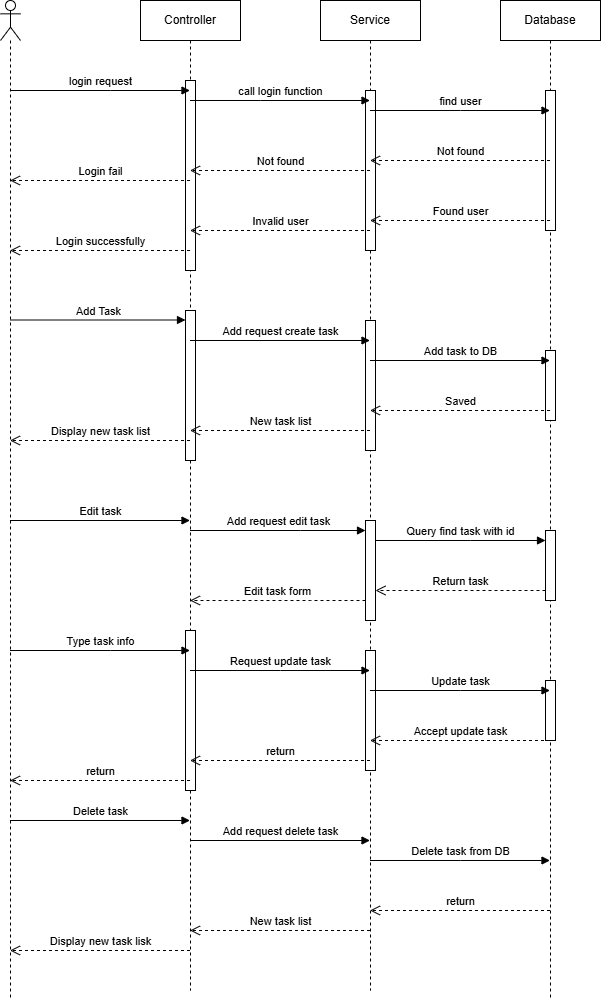

The diagram above was exported from draw.io. Its source (the exported page's mxGraphModel, read from the mxfile embedded in the PNG):
<mxGraphModel dx="1674" dy="744" grid="1" gridSize="10" guides="1" tooltips="1" connect="1" arrows="1" fold="1" page="1" pageScale="1" pageWidth="850" pageHeight="1100" math="0" shadow="0">
  <root>
    <mxCell id="0" />
    <mxCell id="1" parent="0" />
    <mxCell id="8-Qw9G1L4lRAA06zEAcL-2" value="Controller&lt;span style=&quot;color: rgba(0, 0, 0, 0); font-family: monospace; font-size: 0px; text-align: start; text-wrap-mode: nowrap;&quot;&gt;%3CmxGraphModel%3E%3Croot%3E%3CmxCell%20id%3D%220%22%2F%3E%3CmxCell%20id%3D%221%22%20parent%3D%220%22%2F%3E%3CmxCell%20id%3D%222%22%20value%3D%22%3AObject%22%20style%3D%22shape%3DumlLifeline%3Bperimeter%3DlifelinePerimeter%3BwhiteSpace%3Dwrap%3Bhtml%3D1%3Bcontainer%3D0%3BdropTarget%3D0%3Bcollapsible%3D0%3BrecursiveResize%3D0%3BoutlineConnect%3D0%3BportConstraint%3Deastwest%3BnewEdgeStyle%3D%7B%26quot%3BedgeStyle%26quot%3B%3A%26quot%3BelbowEdgeStyle%26quot%3B%2C%26quot%3Belbow%26quot%3B%3A%26quot%3Bvertical%26quot%3B%2C%26quot%3Bcurved%26quot%3B%3A0%2C%26quot%3Brounded%26quot%3B%3A0%7D%3B%22%20vertex%3D%221%22%20parent%3D%221%22%3E%3CmxGeometry%20x%3D%22220%22%20y%3D%2240%22%20width%3D%22100%22%20height%3D%22300%22%20as%3D%22geometry%22%2F%3E%3C%2FmxCell%3E%3CmxCell%20id%3D%223%22%20value%3D%22%22%20style%3D%22html%3D1%3Bpoints%3D%5B%5D%3Bperimeter%3DorthogonalPerimeter%3BoutlineConnect%3D0%3BtargetShapes%3DumlLifeline%3BportConstraint%3Deastwest%3BnewEdgeStyle%3D%7B%26quot%3BedgeStyle%26quot%3B%3A%26quot%3BelbowEdgeStyle%26quot%3B%2C%26quot%3Belbow%26quot%3B%3A%26quot%3Bvertical%26quot%3B%2C%26quot%3Bcurved%26quot%3B%3A0%2C%26quot%3Brounded%26quot%3B%3A0%7D%3B%22%20vertex%3D%221%22%20parent%3D%222%22%3E%3CmxGeometry%20x%3D%2245%22%20y%3D%2280%22%20width%3D%2210%22%20height%3D%22170%22%20as%3D%22geometry%22%2F%3E%3C%2FmxCell%3E%3C%2Froot%3E%3C%2FmxGraphModel%3E&lt;/span&gt;" style="shape=umlLifeline;perimeter=lifelinePerimeter;whiteSpace=wrap;html=1;container=1;dropTarget=0;collapsible=0;recursiveResize=0;outlineConnect=0;portConstraint=eastwest;newEdgeStyle={&quot;curved&quot;:0,&quot;rounded&quot;:0};" vertex="1" parent="1">
      <mxGeometry x="180" y="40" width="100" height="990" as="geometry" />
    </mxCell>
    <mxCell id="8-Qw9G1L4lRAA06zEAcL-27" value="" style="html=1;points=[[0,0,0,0,5],[0,1,0,0,-5],[1,0,0,0,5],[1,1,0,0,-5]];perimeter=orthogonalPerimeter;outlineConnect=0;targetShapes=umlLifeline;portConstraint=eastwest;newEdgeStyle={&quot;curved&quot;:0,&quot;rounded&quot;:0};" vertex="1" parent="8-Qw9G1L4lRAA06zEAcL-2">
      <mxGeometry x="45" y="80" width="10" height="190" as="geometry" />
    </mxCell>
    <mxCell id="8-Qw9G1L4lRAA06zEAcL-38" value="" style="html=1;points=[[0,0,0,0,5],[0,1,0,0,-5],[1,0,0,0,5],[1,1,0,0,-5]];perimeter=orthogonalPerimeter;outlineConnect=0;targetShapes=umlLifeline;portConstraint=eastwest;newEdgeStyle={&quot;curved&quot;:0,&quot;rounded&quot;:0};" vertex="1" parent="8-Qw9G1L4lRAA06zEAcL-2">
      <mxGeometry x="45" y="310" width="10" height="150" as="geometry" />
    </mxCell>
    <mxCell id="8-Qw9G1L4lRAA06zEAcL-97" value="" style="html=1;points=[[0,0,0,0,5],[0,1,0,0,-5],[1,0,0,0,5],[1,1,0,0,-5]];perimeter=orthogonalPerimeter;outlineConnect=0;targetShapes=umlLifeline;portConstraint=eastwest;newEdgeStyle={&quot;curved&quot;:0,&quot;rounded&quot;:0};" vertex="1" parent="8-Qw9G1L4lRAA06zEAcL-2">
      <mxGeometry x="45" y="630" width="10" height="160" as="geometry" />
    </mxCell>
    <mxCell id="8-Qw9G1L4lRAA06zEAcL-3" value="Service&lt;span style=&quot;color: rgba(0, 0, 0, 0); font-family: monospace; font-size: 0px; text-align: start; text-wrap-mode: nowrap;&quot;&gt;%3CmxGraphModel%3E%3Croot%3E%3CmxCell%20id%3D%220%22%2F%3E%3CmxCell%20id%3D%221%22%20parent%3D%220%22%2F%3E%3CmxCell%20id%3D%222%22%20value%3D%22Controller%26lt%3Bspan%20style%3D%26quot%3Bcolor%3A%20rgba(0%2C%200%2C%200%2C%200)%3B%20font-family%3A%20monospace%3B%20font-size%3A%200px%3B%20text-align%3A%20start%3B%20text-wrap-mode%3A%20nowrap%3B%26quot%3B%26gt%3B%253CmxGraphModel%253E%253Croot%253E%253CmxCell%2520id%253D%25220%2522%252F%253E%253CmxCell%2520id%253D%25221%2522%2520parent%253D%25220%2522%252F%253E%253CmxCell%2520id%253D%25222%2522%2520value%253D%2522%253AObject%2522%2520style%253D%2522shape%253DumlLifeline%253Bperimeter%253DlifelinePerimeter%253BwhiteSpace%253Dwrap%253Bhtml%253D1%253Bcontainer%253D0%253BdropTarget%253D0%253Bcollapsible%253D0%253BrecursiveResize%253D0%253BoutlineConnect%253D0%253BportConstraint%253Deastwest%253BnewEdgeStyle%253D%257B%2526quot%253BedgeStyle%2526quot%253B%253A%2526quot%253BelbowEdgeStyle%2526quot%253B%252C%2526quot%253Belbow%2526quot%253B%253A%2526quot%253Bvertical%2526quot%253B%252C%2526quot%253Bcurved%2526quot%253B%253A0%252C%2526quot%253Brounded%2526quot%253B%253A0%257D%253B%2522%2520vertex%253D%25221%2522%2520parent%253D%25221%2522%253E%253CmxGeometry%2520x%253D%2522220%2522%2520y%253D%252240%2522%2520width%253D%2522100%2522%2520height%253D%2522300%2522%2520as%253D%2522geometry%2522%252F%253E%253C%252FmxCell%253E%253CmxCell%2520id%253D%25223%2522%2520value%253D%2522%2522%2520style%253D%2522html%253D1%253Bpoints%253D%255B%255D%253Bperimeter%253DorthogonalPerimeter%253BoutlineConnect%253D0%253BtargetShapes%253DumlLifeline%253BportConstraint%253Deastwest%253BnewEdgeStyle%253D%257B%2526quot%253BedgeStyle%2526quot%253B%253A%2526quot%253BelbowEdgeStyle%2526quot%253B%252C%2526quot%253Belbow%2526quot%253B%253A%2526quot%253Bvertical%2526quot%253B%252C%2526quot%253Bcurved%2526quot%253B%253A0%252C%2526quot%253Brounded%2526quot%253B%253A0%257D%253B%2522%2520vertex%253D%25221%2522%2520parent%253D%25222%2522%253E%253CmxGeometry%2520x%253D%252245%2522%2520y%253D%252280%2522%2520width%253D%252210%2522%2520height%253D%2522170%2522%2520as%253D%2522geometry%2522%252F%253E%253C%252FmxCell%253E%253C%252Froot%253E%253C%252FmxGraphModel%253E%26lt%3B%2Fspan%26gt%3B%22%20style%3D%22shape%3DumlLifeline%3Bperimeter%3DlifelinePerimeter%3BwhiteSpace%3Dwrap%3Bhtml%3D1%3Bcontainer%3D1%3BdropTarget%3D0%3Bcollapsible%3D0%3BrecursiveResize%3D0%3BoutlineConnect%3D0%3BportConstraint%3Deastwest%3BnewEdgeStyle%3D%7B%26quot%3Bcurved%26quot%3B%3A0%2C%26quot%3Brounded%26quot%3B%3A0%7D%3B%22%20vertex%3D%221%22%20parent%3D%221%22%3E%3CmxGeometry%20x%3D%22170%22%20y%3D%2240%22%20width%3D%22100%22%20height%3D%22300%22%20as%3D%22geometry%22%2F%3E%3C%2FmxCell%3E%3C%2Froot%3E%3C%2FmxGraphModel%3E&lt;/span&gt;" style="shape=umlLifeline;perimeter=lifelinePerimeter;whiteSpace=wrap;html=1;container=1;dropTarget=0;collapsible=0;recursiveResize=0;outlineConnect=0;portConstraint=eastwest;newEdgeStyle={&quot;curved&quot;:0,&quot;rounded&quot;:0};" vertex="1" parent="1">
      <mxGeometry x="360" y="40" width="100" height="990" as="geometry" />
    </mxCell>
    <mxCell id="8-Qw9G1L4lRAA06zEAcL-29" value="" style="html=1;points=[[0,0,0,0,5],[0,1,0,0,-5],[1,0,0,0,5],[1,1,0,0,-5]];perimeter=orthogonalPerimeter;outlineConnect=0;targetShapes=umlLifeline;portConstraint=eastwest;newEdgeStyle={&quot;curved&quot;:0,&quot;rounded&quot;:0};" vertex="1" parent="8-Qw9G1L4lRAA06zEAcL-3">
      <mxGeometry x="45" y="90" width="10" height="160" as="geometry" />
    </mxCell>
    <mxCell id="8-Qw9G1L4lRAA06zEAcL-42" value="" style="html=1;points=[[0,0,0,0,5],[0,1,0,0,-5],[1,0,0,0,5],[1,1,0,0,-5]];perimeter=orthogonalPerimeter;outlineConnect=0;targetShapes=umlLifeline;portConstraint=eastwest;newEdgeStyle={&quot;curved&quot;:0,&quot;rounded&quot;:0};" vertex="1" parent="8-Qw9G1L4lRAA06zEAcL-3">
      <mxGeometry x="45" y="320" width="10" height="130" as="geometry" />
    </mxCell>
    <mxCell id="8-Qw9G1L4lRAA06zEAcL-54" value="" style="html=1;points=[[0,0,0,0,5],[0,1,0,0,-5],[1,0,0,0,5],[1,1,0,0,-5]];perimeter=orthogonalPerimeter;outlineConnect=0;targetShapes=umlLifeline;portConstraint=eastwest;newEdgeStyle={&quot;curved&quot;:0,&quot;rounded&quot;:0};" vertex="1" parent="8-Qw9G1L4lRAA06zEAcL-3">
      <mxGeometry x="45" y="520" width="10" height="100" as="geometry" />
    </mxCell>
    <mxCell id="8-Qw9G1L4lRAA06zEAcL-95" value="" style="html=1;points=[[0,0,0,0,5],[0,1,0,0,-5],[1,0,0,0,5],[1,1,0,0,-5]];perimeter=orthogonalPerimeter;outlineConnect=0;targetShapes=umlLifeline;portConstraint=eastwest;newEdgeStyle={&quot;curved&quot;:0,&quot;rounded&quot;:0};" vertex="1" parent="8-Qw9G1L4lRAA06zEAcL-3">
      <mxGeometry x="45" y="650" width="10" height="120" as="geometry" />
    </mxCell>
    <mxCell id="8-Qw9G1L4lRAA06zEAcL-4" value="Database" style="shape=umlLifeline;perimeter=lifelinePerimeter;whiteSpace=wrap;html=1;container=1;dropTarget=0;collapsible=0;recursiveResize=0;outlineConnect=0;portConstraint=eastwest;newEdgeStyle={&quot;curved&quot;:0,&quot;rounded&quot;:0};" vertex="1" parent="1">
      <mxGeometry x="540" y="40" width="100" height="1000" as="geometry" />
    </mxCell>
    <mxCell id="8-Qw9G1L4lRAA06zEAcL-31" value="" style="html=1;points=[[0,0,0,0,5],[0,1,0,0,-5],[1,0,0,0,5],[1,1,0,0,-5]];perimeter=orthogonalPerimeter;outlineConnect=0;targetShapes=umlLifeline;portConstraint=eastwest;newEdgeStyle={&quot;curved&quot;:0,&quot;rounded&quot;:0};" vertex="1" parent="8-Qw9G1L4lRAA06zEAcL-4">
      <mxGeometry x="45" y="90" width="10" height="140" as="geometry" />
    </mxCell>
    <mxCell id="8-Qw9G1L4lRAA06zEAcL-43" value="" style="html=1;points=[[0,0,0,0,5],[0,1,0,0,-5],[1,0,0,0,5],[1,1,0,0,-5]];perimeter=orthogonalPerimeter;outlineConnect=0;targetShapes=umlLifeline;portConstraint=eastwest;newEdgeStyle={&quot;curved&quot;:0,&quot;rounded&quot;:0};" vertex="1" parent="8-Qw9G1L4lRAA06zEAcL-4">
      <mxGeometry x="45" y="350" width="10" height="70" as="geometry" />
    </mxCell>
    <mxCell id="8-Qw9G1L4lRAA06zEAcL-55" value="" style="html=1;points=[[0,0,0,0,5],[0,1,0,0,-5],[1,0,0,0,5],[1,1,0,0,-5]];perimeter=orthogonalPerimeter;outlineConnect=0;targetShapes=umlLifeline;portConstraint=eastwest;newEdgeStyle={&quot;curved&quot;:0,&quot;rounded&quot;:0};" vertex="1" parent="8-Qw9G1L4lRAA06zEAcL-4">
      <mxGeometry x="45" y="530" width="10" height="70" as="geometry" />
    </mxCell>
    <mxCell id="8-Qw9G1L4lRAA06zEAcL-96" value="" style="html=1;points=[[0,0,0,0,5],[0,1,0,0,-5],[1,0,0,0,5],[1,1,0,0,-5]];perimeter=orthogonalPerimeter;outlineConnect=0;targetShapes=umlLifeline;portConstraint=eastwest;newEdgeStyle={&quot;curved&quot;:0,&quot;rounded&quot;:0};" vertex="1" parent="8-Qw9G1L4lRAA06zEAcL-4">
      <mxGeometry x="45" y="680" width="10" height="60" as="geometry" />
    </mxCell>
    <mxCell id="8-Qw9G1L4lRAA06zEAcL-11" value="" style="shape=umlLifeline;perimeter=lifelinePerimeter;whiteSpace=wrap;html=1;container=1;dropTarget=0;collapsible=0;recursiveResize=0;outlineConnect=0;portConstraint=eastwest;newEdgeStyle={&quot;curved&quot;:0,&quot;rounded&quot;:0};participant=umlActor;" vertex="1" parent="1">
      <mxGeometry x="40" y="40" width="20" height="1000" as="geometry" />
    </mxCell>
    <mxCell id="8-Qw9G1L4lRAA06zEAcL-12" value="login request" style="html=1;verticalAlign=bottom;endArrow=block;curved=0;rounded=0;" edge="1" parent="1" source="8-Qw9G1L4lRAA06zEAcL-11" target="8-Qw9G1L4lRAA06zEAcL-2">
      <mxGeometry width="80" relative="1" as="geometry">
        <mxPoint x="80" y="110" as="sourcePoint" />
        <mxPoint x="160" y="110" as="targetPoint" />
        <Array as="points">
          <mxPoint x="150" y="130" />
        </Array>
        <mxPoint as="offset" />
      </mxGeometry>
    </mxCell>
    <mxCell id="8-Qw9G1L4lRAA06zEAcL-15" value="call login function" style="html=1;verticalAlign=bottom;endArrow=block;curved=0;rounded=0;" edge="1" parent="1" source="8-Qw9G1L4lRAA06zEAcL-2" target="8-Qw9G1L4lRAA06zEAcL-3">
      <mxGeometry width="80" relative="1" as="geometry">
        <mxPoint x="270" y="150" as="sourcePoint" />
        <mxPoint x="350" y="150" as="targetPoint" />
        <Array as="points">
          <mxPoint x="300" y="140" />
        </Array>
      </mxGeometry>
    </mxCell>
    <mxCell id="8-Qw9G1L4lRAA06zEAcL-16" value="find user" style="html=1;verticalAlign=bottom;endArrow=block;curved=0;rounded=0;" edge="1" parent="1" source="8-Qw9G1L4lRAA06zEAcL-3" target="8-Qw9G1L4lRAA06zEAcL-4">
      <mxGeometry width="80" relative="1" as="geometry">
        <mxPoint x="470" y="220" as="sourcePoint" />
        <mxPoint x="550" y="220" as="targetPoint" />
        <Array as="points">
          <mxPoint x="500" y="150" />
        </Array>
      </mxGeometry>
    </mxCell>
    <mxCell id="8-Qw9G1L4lRAA06zEAcL-19" value="Not found" style="html=1;verticalAlign=bottom;endArrow=open;dashed=1;endSize=8;curved=0;rounded=0;" edge="1" parent="1" source="8-Qw9G1L4lRAA06zEAcL-4" target="8-Qw9G1L4lRAA06zEAcL-3">
      <mxGeometry relative="1" as="geometry">
        <mxPoint x="550" y="250" as="sourcePoint" />
        <mxPoint x="470" y="250" as="targetPoint" />
        <Array as="points">
          <mxPoint x="550" y="200" />
        </Array>
        <mxPoint as="offset" />
      </mxGeometry>
    </mxCell>
    <mxCell id="8-Qw9G1L4lRAA06zEAcL-20" value="Not found" style="html=1;verticalAlign=bottom;endArrow=open;dashed=1;endSize=8;curved=0;rounded=0;" edge="1" parent="1" source="8-Qw9G1L4lRAA06zEAcL-3" target="8-Qw9G1L4lRAA06zEAcL-2">
      <mxGeometry relative="1" as="geometry">
        <mxPoint x="380" y="230" as="sourcePoint" />
        <mxPoint x="300" y="230" as="targetPoint" />
        <Array as="points">
          <mxPoint x="340" y="210" />
        </Array>
      </mxGeometry>
    </mxCell>
    <mxCell id="8-Qw9G1L4lRAA06zEAcL-22" value="Found user" style="html=1;verticalAlign=bottom;endArrow=open;dashed=1;endSize=8;curved=0;rounded=0;" edge="1" parent="1">
      <mxGeometry relative="1" as="geometry">
        <mxPoint x="589.5" y="260" as="sourcePoint" />
        <mxPoint x="409.5" y="260" as="targetPoint" />
        <mxPoint as="offset" />
      </mxGeometry>
    </mxCell>
    <mxCell id="8-Qw9G1L4lRAA06zEAcL-24" value="Invalid user" style="html=1;verticalAlign=bottom;endArrow=open;dashed=1;endSize=8;curved=0;rounded=0;" edge="1" parent="1">
      <mxGeometry relative="1" as="geometry">
        <mxPoint x="409.5" y="270" as="sourcePoint" />
        <mxPoint x="229.5" y="270" as="targetPoint" />
      </mxGeometry>
    </mxCell>
    <mxCell id="8-Qw9G1L4lRAA06zEAcL-25" value="Login fail" style="html=1;verticalAlign=bottom;endArrow=open;dashed=1;endSize=8;curved=0;rounded=0;" edge="1" parent="1">
      <mxGeometry relative="1" as="geometry">
        <mxPoint x="229.5" y="220" as="sourcePoint" />
        <mxPoint x="49.5" y="220" as="targetPoint" />
      </mxGeometry>
    </mxCell>
    <mxCell id="8-Qw9G1L4lRAA06zEAcL-26" value="Login successfully" style="html=1;verticalAlign=bottom;endArrow=open;dashed=1;endSize=8;curved=0;rounded=0;" edge="1" parent="1">
      <mxGeometry relative="1" as="geometry">
        <mxPoint x="229.5" y="290" as="sourcePoint" />
        <mxPoint x="49.5" y="290" as="targetPoint" />
        <mxPoint as="offset" />
      </mxGeometry>
    </mxCell>
    <mxCell id="8-Qw9G1L4lRAA06zEAcL-32" value="Add Task" style="html=1;verticalAlign=bottom;endArrow=block;curved=0;rounded=0;" edge="1" parent="1">
      <mxGeometry width="80" relative="1" as="geometry">
        <mxPoint x="49.5" y="359.5" as="sourcePoint" />
        <mxPoint x="225" y="359.5" as="targetPoint" />
      </mxGeometry>
    </mxCell>
    <mxCell id="8-Qw9G1L4lRAA06zEAcL-33" value="Add request create task" style="html=1;verticalAlign=bottom;endArrow=block;curved=0;rounded=0;" edge="1" parent="1">
      <mxGeometry width="80" relative="1" as="geometry">
        <mxPoint x="229.5" y="380" as="sourcePoint" />
        <mxPoint x="409.5" y="380" as="targetPoint" />
      </mxGeometry>
    </mxCell>
    <mxCell id="8-Qw9G1L4lRAA06zEAcL-34" value="Add task to DB" style="html=1;verticalAlign=bottom;endArrow=block;curved=0;rounded=0;" edge="1" parent="1">
      <mxGeometry width="80" relative="1" as="geometry">
        <mxPoint x="409.5" y="400" as="sourcePoint" />
        <mxPoint x="589.5" y="400" as="targetPoint" />
      </mxGeometry>
    </mxCell>
    <mxCell id="8-Qw9G1L4lRAA06zEAcL-35" value="Saved" style="html=1;verticalAlign=bottom;endArrow=open;dashed=1;endSize=8;curved=0;rounded=0;" edge="1" parent="1">
      <mxGeometry relative="1" as="geometry">
        <mxPoint x="589.5" y="450" as="sourcePoint" />
        <mxPoint x="409.5" y="450" as="targetPoint" />
        <mxPoint as="offset" />
      </mxGeometry>
    </mxCell>
    <mxCell id="8-Qw9G1L4lRAA06zEAcL-36" value="New task list" style="html=1;verticalAlign=bottom;endArrow=open;dashed=1;endSize=8;curved=0;rounded=0;" edge="1" parent="1">
      <mxGeometry relative="1" as="geometry">
        <mxPoint x="409.5" y="470" as="sourcePoint" />
        <mxPoint x="229.5" y="470" as="targetPoint" />
      </mxGeometry>
    </mxCell>
    <mxCell id="8-Qw9G1L4lRAA06zEAcL-37" value="Display new task list" style="html=1;verticalAlign=bottom;endArrow=open;dashed=1;endSize=8;curved=0;rounded=0;" edge="1" parent="1" source="8-Qw9G1L4lRAA06zEAcL-2" target="8-Qw9G1L4lRAA06zEAcL-11">
      <mxGeometry relative="1" as="geometry">
        <mxPoint x="200" y="480" as="sourcePoint" />
        <mxPoint x="120" y="480" as="targetPoint" />
        <Array as="points">
          <mxPoint x="150" y="480" />
        </Array>
        <mxPoint as="offset" />
      </mxGeometry>
    </mxCell>
    <mxCell id="8-Qw9G1L4lRAA06zEAcL-56" value="Edit task" style="html=1;verticalAlign=bottom;endArrow=block;curved=0;rounded=0;" edge="1" parent="1" target="8-Qw9G1L4lRAA06zEAcL-2">
      <mxGeometry width="80" relative="1" as="geometry">
        <mxPoint x="49.5" y="560" as="sourcePoint" />
        <mxPoint x="225" y="560" as="targetPoint" />
      </mxGeometry>
    </mxCell>
    <mxCell id="8-Qw9G1L4lRAA06zEAcL-57" value="Add request edit task" style="html=1;verticalAlign=bottom;endArrow=block;curved=0;rounded=0;" edge="1" parent="1" source="8-Qw9G1L4lRAA06zEAcL-2" target="8-Qw9G1L4lRAA06zEAcL-54">
      <mxGeometry width="80" relative="1" as="geometry">
        <mxPoint x="235" y="570" as="sourcePoint" />
        <mxPoint x="409.5" y="650" as="targetPoint" />
        <Array as="points">
          <mxPoint x="340" y="570" />
        </Array>
      </mxGeometry>
    </mxCell>
    <mxCell id="8-Qw9G1L4lRAA06zEAcL-58" value="Query find task with id" style="html=1;verticalAlign=bottom;endArrow=block;curved=0;rounded=0;" edge="1" parent="1" source="8-Qw9G1L4lRAA06zEAcL-54" target="8-Qw9G1L4lRAA06zEAcL-55">
      <mxGeometry width="80" relative="1" as="geometry">
        <mxPoint x="409.5" y="670" as="sourcePoint" />
        <mxPoint x="589.5" y="670" as="targetPoint" />
        <Array as="points">
          <mxPoint x="510" y="580" />
        </Array>
      </mxGeometry>
    </mxCell>
    <mxCell id="8-Qw9G1L4lRAA06zEAcL-59" value="Return task" style="html=1;verticalAlign=bottom;endArrow=open;dashed=1;endSize=8;curved=0;rounded=0;" edge="1" parent="1" source="8-Qw9G1L4lRAA06zEAcL-55" target="8-Qw9G1L4lRAA06zEAcL-54">
      <mxGeometry relative="1" as="geometry">
        <mxPoint x="589.5" y="630" as="sourcePoint" />
        <mxPoint x="415" y="630" as="targetPoint" />
        <mxPoint as="offset" />
        <Array as="points">
          <mxPoint x="540" y="630" />
        </Array>
      </mxGeometry>
    </mxCell>
    <mxCell id="8-Qw9G1L4lRAA06zEAcL-60" value="Edit task form" style="html=1;verticalAlign=bottom;endArrow=open;dashed=1;endSize=8;curved=0;rounded=0;" edge="1" parent="1" source="8-Qw9G1L4lRAA06zEAcL-54" target="8-Qw9G1L4lRAA06zEAcL-2">
      <mxGeometry relative="1" as="geometry">
        <mxPoint x="450" y="640" as="sourcePoint" />
        <mxPoint x="235" y="640" as="targetPoint" />
        <Array as="points">
          <mxPoint x="350" y="640" />
        </Array>
      </mxGeometry>
    </mxCell>
    <mxCell id="8-Qw9G1L4lRAA06zEAcL-81" value="Delete task" style="html=1;verticalAlign=bottom;endArrow=block;curved=0;rounded=0;" edge="1" parent="1">
      <mxGeometry width="80" relative="1" as="geometry">
        <mxPoint x="49.5" y="860" as="sourcePoint" />
        <mxPoint x="229.5" y="860" as="targetPoint" />
      </mxGeometry>
    </mxCell>
    <mxCell id="8-Qw9G1L4lRAA06zEAcL-82" value="Add request delete task" style="html=1;verticalAlign=bottom;endArrow=block;curved=0;rounded=0;" edge="1" parent="1">
      <mxGeometry width="80" relative="1" as="geometry">
        <mxPoint x="229.5" y="880" as="sourcePoint" />
        <mxPoint x="409.5" y="880" as="targetPoint" />
        <Array as="points" />
      </mxGeometry>
    </mxCell>
    <mxCell id="8-Qw9G1L4lRAA06zEAcL-83" value="Delete task from DB" style="html=1;verticalAlign=bottom;endArrow=block;curved=0;rounded=0;" edge="1" parent="1">
      <mxGeometry width="80" relative="1" as="geometry">
        <mxPoint x="409.5" y="900" as="sourcePoint" />
        <mxPoint x="589.5" y="900" as="targetPoint" />
        <Array as="points">
          <mxPoint x="500" y="900" />
        </Array>
      </mxGeometry>
    </mxCell>
    <mxCell id="8-Qw9G1L4lRAA06zEAcL-84" value="return" style="html=1;verticalAlign=bottom;endArrow=open;dashed=1;endSize=8;curved=0;rounded=0;" edge="1" parent="1">
      <mxGeometry relative="1" as="geometry">
        <mxPoint x="589.5" y="950" as="sourcePoint" />
        <mxPoint x="409.5" y="950" as="targetPoint" />
        <Array as="points">
          <mxPoint x="500" y="950" />
        </Array>
      </mxGeometry>
    </mxCell>
    <mxCell id="8-Qw9G1L4lRAA06zEAcL-86" value="New task list" style="html=1;verticalAlign=bottom;endArrow=open;dashed=1;endSize=8;curved=0;rounded=0;" edge="1" parent="1">
      <mxGeometry relative="1" as="geometry">
        <mxPoint x="409.5" y="970" as="sourcePoint" />
        <mxPoint x="229.5" y="970" as="targetPoint" />
        <Array as="points">
          <mxPoint x="340" y="970" />
        </Array>
      </mxGeometry>
    </mxCell>
    <mxCell id="8-Qw9G1L4lRAA06zEAcL-87" value="Display new task lisk" style="html=1;verticalAlign=bottom;endArrow=open;dashed=1;endSize=8;curved=0;rounded=0;" edge="1" parent="1">
      <mxGeometry relative="1" as="geometry">
        <mxPoint x="229.5" y="990" as="sourcePoint" />
        <mxPoint x="49.5" y="990" as="targetPoint" />
        <Array as="points">
          <mxPoint x="140" y="990" />
        </Array>
      </mxGeometry>
    </mxCell>
    <mxCell id="8-Qw9G1L4lRAA06zEAcL-88" value="Type task info" style="html=1;verticalAlign=bottom;endArrow=block;curved=0;rounded=0;" edge="1" parent="1" source="8-Qw9G1L4lRAA06zEAcL-11" target="8-Qw9G1L4lRAA06zEAcL-2">
      <mxGeometry width="80" relative="1" as="geometry">
        <mxPoint x="90" y="670" as="sourcePoint" />
        <mxPoint x="170" y="670" as="targetPoint" />
        <Array as="points">
          <mxPoint x="150" y="690" />
        </Array>
      </mxGeometry>
    </mxCell>
    <mxCell id="8-Qw9G1L4lRAA06zEAcL-90" value="Request update task" style="html=1;verticalAlign=bottom;endArrow=block;curved=0;rounded=0;" edge="1" parent="1" source="8-Qw9G1L4lRAA06zEAcL-2" target="8-Qw9G1L4lRAA06zEAcL-3">
      <mxGeometry width="80" relative="1" as="geometry">
        <mxPoint x="260" y="710" as="sourcePoint" />
        <mxPoint x="340" y="710" as="targetPoint" />
        <Array as="points">
          <mxPoint x="320" y="710" />
        </Array>
      </mxGeometry>
    </mxCell>
    <mxCell id="8-Qw9G1L4lRAA06zEAcL-91" value="Update task" style="html=1;verticalAlign=bottom;endArrow=block;curved=0;rounded=0;" edge="1" parent="1" source="8-Qw9G1L4lRAA06zEAcL-3" target="8-Qw9G1L4lRAA06zEAcL-4">
      <mxGeometry width="80" relative="1" as="geometry">
        <mxPoint x="450" y="720" as="sourcePoint" />
        <mxPoint x="530" y="720" as="targetPoint" />
        <Array as="points">
          <mxPoint x="500" y="730" />
        </Array>
      </mxGeometry>
    </mxCell>
    <mxCell id="8-Qw9G1L4lRAA06zEAcL-92" value="Accept update task" style="html=1;verticalAlign=bottom;endArrow=open;dashed=1;endSize=8;curved=0;rounded=0;" edge="1" parent="1" source="8-Qw9G1L4lRAA06zEAcL-4" target="8-Qw9G1L4lRAA06zEAcL-3">
      <mxGeometry relative="1" as="geometry">
        <mxPoint x="560" y="780" as="sourcePoint" />
        <mxPoint x="480" y="780" as="targetPoint" />
        <Array as="points">
          <mxPoint x="500" y="780" />
        </Array>
      </mxGeometry>
    </mxCell>
    <mxCell id="8-Qw9G1L4lRAA06zEAcL-93" value="return" style="html=1;verticalAlign=bottom;endArrow=open;dashed=1;endSize=8;curved=0;rounded=0;" edge="1" parent="1" source="8-Qw9G1L4lRAA06zEAcL-3" target="8-Qw9G1L4lRAA06zEAcL-2">
      <mxGeometry relative="1" as="geometry">
        <mxPoint x="400" y="790" as="sourcePoint" />
        <mxPoint x="320" y="790" as="targetPoint" />
        <Array as="points">
          <mxPoint x="330" y="800" />
        </Array>
      </mxGeometry>
    </mxCell>
    <mxCell id="8-Qw9G1L4lRAA06zEAcL-94" value="return" style="html=1;verticalAlign=bottom;endArrow=open;dashed=1;endSize=8;curved=0;rounded=0;" edge="1" parent="1" source="8-Qw9G1L4lRAA06zEAcL-2" target="8-Qw9G1L4lRAA06zEAcL-11">
      <mxGeometry relative="1" as="geometry">
        <mxPoint x="210" y="810" as="sourcePoint" />
        <mxPoint x="130" y="810" as="targetPoint" />
        <Array as="points">
          <mxPoint x="140" y="820" />
        </Array>
      </mxGeometry>
    </mxCell>
  </root>
</mxGraphModel>